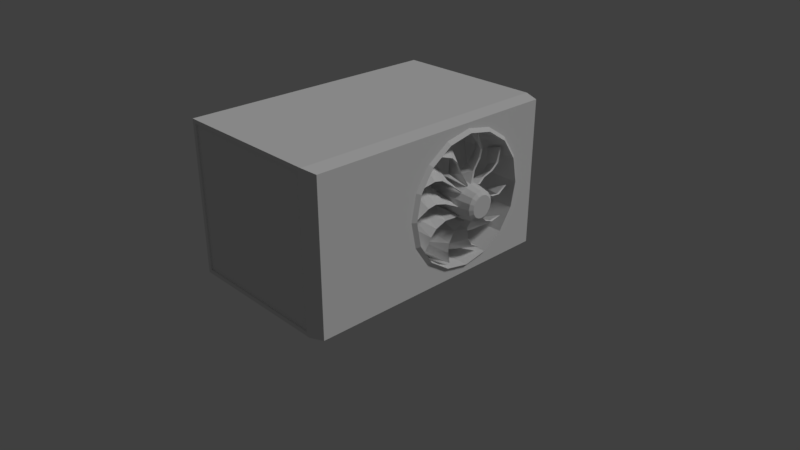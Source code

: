 # Source: calefaccion_exterior_2.blend  (saved by Blender 2.79.0; exported with 4.5.12 LTS)
import bpy
from mathutils import Matrix  # noqa: F401  (used for matrix-valued properties, if any)

bpy.ops.wm.read_factory_settings(use_empty=True)
scene = bpy.context.scene
scene.name = 'Scene'

# ---- collections
col_collection_1 = bpy.data.collections.new('Collection 1'); scene.collection.children.link(col_collection_1)

# ---- materials (node trees are filled in below, after node groups)
mat_bake = bpy.data.materials.new('bake')
mat_bake.alpha_threshold = 0.0
mat_bake.use_transparent_shadow = False
mat_bake.roughness = 0.5

# ---- material node trees

# ---- world
world_world = bpy.data.worlds.new('World'); scene.world = world_world
world_world.color = (0.05088, 0.05088, 0.05088)
world_world.use_sun_shadow = False
world_world.sun_shadow_jitter_overblur = 0.0
world_world.cycles.sampling_method = 'MANUAL'

# ---- cameras
cam_camera = bpy.data.cameras.new('Camera')
cam_camera.clip_end = 100.0
cam_camera.lens = 35.0
cam_camera.sensor_width = 32.0
cam_camera.sensor_height = 18.0
cam_camera.ortho_scale = 7.314
cam_camera.dof.focus_distance = 0.0
cam_camera.dof.aperture_fstop = 128.0

# ---- lights
light_lamp = bpy.data.lights.new('Lamp', 'SUN')
light_lamp.transmission_factor = 0.0
light_lamp.cutoff_distance = 30.0
light_lamp.angle = 0.1993
light_lamp.energy = 1.0
light_lamp.shadow_buffer_clip_start = 1.001
light_lamp.shadow_soft_size = 0.1
light_lamp.shadow_cascade_max_distance = 1000.0

# ---- meshes
me_cube = bpy.data.meshes.new('Cube')
me_cube.from_pydata([(1.0, 1.0, 0.0), (1.0, -1.0, 0.0), (-1.0, -1.0, 0.0), (-1.0, 1.0, 0.0), (1.0, 1.0, 2.0), (1.0, -1.0, 2.0), (-1.0, -1.0, 2.0), (-1.0, 1.0, 2.0), (1.189, 0.9707, 0.02934), (1.189, -0.9707, 0.02934), (1.189, 0.9707, 1.971), (1.189, -0.9707, 1.971), (0.95, -1.0, 0.05), (-0.95, -1.0, 0.05), (0.95, -1.0, 1.95), (-0.95, -1.0, 1.95), (0.95, -0.9886, 0.05), (-0.95, -0.9886, 0.05), (0.95, -0.9886, 1.95), (-0.95, -0.9886, 1.95), (0.95, 1.0, 0.05), (-0.95, 1.0, 0.05), (0.95, 1.0, 1.95), (-0.95, 1.0, 1.95), (0.95, 0.9886, 0.05), (-0.95, 0.9886, 0.05), (0.95, 0.9886, 1.95), (-0.95, 0.9886, 1.95), (1.189, 0.8, 1.0), (1.189, 0.7609, 1.344), (1.189, 0.6494, 1.636), (1.189, 0.4825, 1.831), (1.189, 0.2857, 1.9), (1.189, 0.08891, 1.831), (1.189, -0.07794, 1.636), (1.189, -0.1894, 1.344), (1.189, -0.2286, 1.0), (1.189, -0.1894, 0.6556), (1.189, -0.07794, 0.3636), (1.189, 0.08891, 0.1685), (1.189, 0.2857, 0.1), (1.189, 0.4825, 0.1685), (1.189, 0.6494, 0.3636), (1.189, 0.7609, 0.6556), (1.0, 0.2857, 0.0), (-1.0, 0.2857, 0.0), (1.0, 0.2857, 2.0), (-1.0, 0.2857, 2.0), (1.189, 0.2857, 0.02934), (1.189, 0.2857, 1.971), (1.228, 0.7718, 1.0), (1.228, 0.7348, 1.326), (1.228, 0.6295, 1.602), (1.228, 0.4717, 1.786), (1.228, 0.2857, 1.851), (1.228, 0.09969, 1.786), (1.228, -0.05802, 1.602), (1.228, -0.1634, 1.326), (1.228, -0.2004, 1.0), (1.228, -0.1634, 0.6744), (1.228, -0.05802, 0.3985), (1.228, 0.09969, 0.2141), (1.228, 0.2857, 0.1493), (1.228, 0.4717, 0.2141), (1.228, 0.6295, 0.3985), (1.228, 0.7348, 0.6745), (0.4114, 0.7718, 1.0), (0.4114, 0.7348, 1.326), (0.4114, 0.6295, 1.602), (0.4114, 0.4717, 1.786), (0.4114, 0.2857, 1.851), (0.4114, 0.09969, 1.786), (0.4114, -0.05802, 1.602), (0.4114, -0.1634, 1.326), (0.4114, -0.2004, 1.0), (0.4114, -0.1634, 0.6744), (0.4114, -0.05802, 0.3985), (0.4114, 0.09969, 0.2141), (0.4114, 0.2857, 0.1493), (0.4114, 0.4717, 0.2141), (0.4114, 0.6295, 0.3985), (0.4114, 0.7348, 0.6745), (0.4114, 0.642, 1.0), (0.4114, 0.6149, 1.239), (0.4114, 0.5376, 1.441), (0.4114, 0.4221, 1.576), (0.4114, 0.2857, 1.623), (0.4114, 0.1494, 1.576), (0.4114, 0.03379, 1.441), (0.4114, -0.04344, 1.239), (0.4114, -0.07056, 1.0), (0.4114, -0.04344, 0.7614), (0.4114, 0.03379, 0.5591), (0.4114, 0.1494, 0.424), (0.4114, 0.2857, 0.3765), (0.4114, 0.4221, 0.424), (0.4114, 0.5376, 0.5591), (0.4114, 0.6149, 0.7614), (1.406, 0.395, 1.0), (1.406, 0.3866, 1.073), (1.406, 0.363, 1.135), (1.406, 0.3275, 1.177), (1.406, 0.2857, 1.191), (1.406, 0.2439, 1.177), (1.406, 0.2085, 1.135), (1.406, 0.1848, 1.073), (1.406, 0.1765, 1.0), (1.406, 0.1848, 0.9268), (1.406, 0.2085, 0.8648), (1.406, 0.2439, 0.8234), (1.406, 0.2857, 0.8088), (1.406, 0.3275, 0.8234), (1.406, 0.363, 0.8648), (1.406, 0.3866, 0.9268), (1.245, 0.4152, 1.0), (1.245, 0.4054, 1.087), (1.245, 0.3773, 1.16), (1.245, 0.3353, 1.209), (1.245, 0.2857, 1.227), (1.245, 0.2362, 1.209), (1.245, 0.1941, 1.16), (1.245, 0.1661, 1.087), (1.245, 0.1562, 1.0), (1.245, 0.1661, 0.9133), (1.245, 0.1941, 0.8397), (1.245, 0.2362, 0.7906), (1.245, 0.2857, 0.7734), (1.245, 0.3353, 0.7906), (1.245, 0.3773, 0.8397), (1.245, 0.4054, 0.9133), (0.9038, 0.4152, 1.0), (0.9038, 0.4054, 1.087), (0.9038, 0.3773, 1.16), (0.9038, 0.3353, 1.209), (0.9038, 0.2857, 1.227), (0.9038, 0.2362, 1.209), (0.9038, 0.1941, 1.16), (0.9038, 0.1661, 1.087), (0.9038, 0.1562, 1.0), (0.9038, 0.1661, 0.9133), (0.9038, 0.1941, 0.8397), (0.9038, 0.2362, 0.7906), (0.9038, 0.2857, 0.7734), (0.9038, 0.3353, 0.7906), (0.9038, 0.3773, 0.8397), (0.9038, 0.4054, 0.9133), (0.3484, 0.3696, 1.0), (0.3484, 0.3632, 1.056), (0.3484, 0.3451, 1.104), (0.3484, 0.3178, 1.136), (0.3484, 0.2857, 1.147), (0.3484, 0.2536, 1.136), (0.3484, 0.2264, 1.104), (0.3484, 0.2082, 1.056), (0.3484, 0.2018, 1.0), (0.3484, 0.2082, 0.9438), (0.3484, 0.2264, 0.8962), (0.3484, 0.2536, 0.8643), (0.3484, 0.2857, 0.8531), (0.3484, 0.3178, 0.8643), (0.3484, 0.3451, 0.8962), (0.3484, 0.3632, 0.9438), (0.6266, 0.2857, 1.17), (0.6266, 0.2485, 1.157), (0.6266, 0.2169, 1.12), (0.6266, 0.1958, 1.065), (0.6266, 0.1884, 1.0), (0.6266, 0.1958, 0.9349), (0.6266, 0.2169, 0.8796), (0.6266, 0.2485, 0.8427), (0.6266, 0.2857, 0.8298), (0.6266, 0.3229, 0.8427), (0.6266, 0.3545, 0.8796), (0.6266, 0.3756, 0.9349), (0.6266, 0.383, 1.0), (0.6266, 0.3756, 1.065), (0.6266, 0.3545, 1.12), (0.6266, 0.3229, 1.157), (1.171, 0.3499, 1.335), (0.9043, 0.4639, 1.311), (1.171, 0.402, 1.465), (0.9043, 0.5341, 1.441), (1.171, 0.4211, 1.584), (0.9043, 0.5398, 1.559), (1.135, 0.4045, 1.751), (0.869, 0.474, 1.727), (1.254, 0.2996, 1.241), (0.9254, 0.3741, 1.223), (1.192, 0.3587, 1.349), (0.9259, 0.4727, 1.325), (1.192, 0.4108, 1.479), (0.9259, 0.543, 1.455), (1.192, 0.4252, 1.598), (0.9259, 0.5438, 1.573), (1.157, 0.4003, 1.778), (0.8906, 0.4699, 1.754), (1.245, 0.3579, 1.185), (0.9038, 0.3913, 1.119), (1.171, 0.4466, 1.203), (0.9043, 0.5286, 1.062), (1.171, 0.5331, 1.25), (0.9043, 0.6295, 1.09), (1.171, 0.5896, 1.324), (0.9043, 0.6753, 1.178), (1.135, 0.6345, 1.474), (0.869, 0.6813, 1.381), (1.254, 0.3738, 1.182), (0.9254, 0.427, 1.088), (1.192, 0.4585, 1.205), (0.9259, 0.5405, 1.064), (1.192, 0.5449, 1.252), (0.9259, 0.6414, 1.092), (1.192, 0.5977, 1.331), (0.9259, 0.6834, 1.185), (1.157, 0.6408, 1.501), (0.8906, 0.6876, 1.407), (1.245, 0.3969, 1.098), (0.9038, 0.3925, 1.009), (1.171, 0.4656, 0.9978), (0.9043, 0.4643, 0.7968), (1.171, 0.545, 0.9215), (0.9043, 0.5457, 0.6889), (1.171, 0.6145, 0.9011), (0.9043, 0.6138, 0.6921), (1.135, 0.7077, 0.9485), (0.869, 0.7015, 0.8248), (1.254, 0.4064, 1.075), (0.9254, 0.4048, 0.9433), (1.192, 0.4745, 0.984), (0.9259, 0.4733, 0.783), (1.192, 0.5539, 0.9077), (0.9259, 0.5547, 0.6751), (1.192, 0.623, 0.8956), (0.9259, 0.6222, 0.6866), (1.157, 0.7228, 0.9587), (0.8906, 0.7167, 0.8351), (1.243, 0.3713, 0.8652), (0.8993, 0.3604, 0.7886), (1.169, 0.4233, 0.7378), (0.8978, 0.3962, 0.5498), (1.171, 0.4878, 0.6264), (0.8991, 0.4577, 0.4071), (1.174, 0.5515, 0.5736), (0.9027, 0.5236, 0.3776), (1.145, 0.6491, 0.5752), (0.8754, 0.6294, 0.4639), (1.252, 0.3768, 0.8389), (0.9197, 0.3614, 0.7189), (1.191, 0.4294, 0.7199), (0.9194, 0.4023, 0.5319), (1.193, 0.4938, 0.6085), (0.9207, 0.4637, 0.3891), (1.196, 0.5583, 0.5638), (0.9245, 0.5304, 0.3679), (1.168, 0.6649, 0.5774), (0.898, 0.6451, 0.4661), (1.258, 0.2998, 0.7984), (0.9115, 0.2693, 0.7627), (1.177, 0.301, 0.6453), (0.8978, 0.2199, 0.5317), (1.173, 0.3169, 0.4893), (0.8911, 0.2231, 0.3532), (1.172, 0.3515, 0.3818), (0.8921, 0.2672, 0.2625), (1.141, 0.4321, 0.2858), (0.8671, 0.3823, 0.2273), (1.266, 0.2954, 0.771), (0.9286, 0.247, 0.7038), (1.198, 0.2998, 0.6236), (0.9185, 0.2187, 0.5101), (1.194, 0.3157, 0.4676), (0.9118, 0.2218, 0.3316), (1.194, 0.3536, 0.366), (0.9133, 0.2693, 0.2467), (1.164, 0.4454, 0.2707), (0.8895, 0.3956, 0.2122), (1.258, 0.2351, 0.8001), (0.9115, 0.1986, 0.8068), (1.177, 0.1799, 0.6812), (0.8978, 0.07606, 0.6851), (1.173, 0.1349, 0.5437), (0.8911, 0.01304, 0.5447), (1.172, 0.122, 0.4224), (0.8921, 0.01361, 0.4255), (1.141, 0.1487, 0.2583), (0.8671, 0.08902, 0.2693), (1.266, 0.2217, 0.784), (0.9286, 0.1599, 0.7868), (1.198, 0.171, 0.666), (0.9185, 0.06717, 0.6699), (1.194, 0.126, 0.5284), (0.9118, 0.004153, 0.5294), (1.194, 0.1179, 0.4079), (0.9133, 0.009431, 0.411), (1.164, 0.1534, 0.2317), (0.8895, 0.09369, 0.2427), (1.258, 0.1826, 0.8832), (0.9115, 0.157, 0.929), (1.177, 0.09685, 0.8529), (0.8978, 0.01816, 0.9716), (1.173, 0.01214, 0.7969), (0.8911, -0.08152, 0.9335), (1.172, -0.04193, 0.7177), (0.8921, -0.1244, 0.8409), (1.141, -0.08105, 0.5615), (0.8671, -0.1231, 0.6364), (1.266, 0.1664, 0.8857), (0.9286, 0.1198, 0.9566), (1.198, 0.08445, 0.8511), (0.9185, 0.005765, 0.9697), (1.194, -0.0002636, 0.7951), (0.9118, -0.09392, 0.9316), (1.194, -0.05042, 0.7112), (0.9133, -0.1329, 0.8344), (1.164, -0.08709, 0.5358), (0.8895, -0.1291, 0.6108), (1.258, 0.1695, 0.9931), (0.9115, 0.164, 1.056), (1.177, 0.08981, 1.056), (0.8978, 0.06555, 1.233), (1.173, 0.002368, 1.097), (0.8911, -0.02809, 1.304), (1.172, -0.06796, 1.088), (0.8921, -0.0938, 1.273), (1.141, -0.1519, 1.001), (0.8671, -0.161, 1.105), (1.266, 0.1572, 1.012), (0.9286, 0.143, 1.117), (1.198, 0.07913, 1.067), (0.9185, 0.05487, 1.244), (1.194, -0.008318, 1.109), (0.9118, -0.03878, 1.315), (1.194, -0.07703, 1.092), (0.9133, -0.1029, 1.276), (1.164, -0.1653, 0.9868), (0.8895, -0.1744, 1.091), (1.258, 0.1924, 1.163), (0.9115, 0.1992, 1.226), (1.177, 0.1292, 1.269), (0.8978, 0.1399, 1.45), (1.173, 0.05452, 1.358), (0.8911, 0.06498, 1.571), (1.172, -0.01353, 1.391), (0.8921, -0.002935, 1.58), (1.141, -0.1092, 1.357), (0.8671, -0.09804, 1.461), (1.266, 0.1843, 1.188), (0.9286, 0.1909, 1.295), (1.198, 0.1212, 1.285), (0.9185, 0.1319, 1.466), (1.194, 0.04656, 1.375), (0.9118, 0.05702, 1.588), (1.194, -0.02144, 1.399), (0.9133, -0.01085, 1.588), (1.164, -0.1246, 1.351), (0.8895, -0.1135, 1.455), (1.258, 0.2462, 1.213), (0.9115, 0.2708, 1.261), (1.177, 0.2239, 1.361), (0.8978, 0.2869, 1.506), (1.173, 0.1869, 1.506), (0.8911, 0.2593, 1.678), (1.172, 0.1385, 1.596), (0.8921, 0.2039, 1.747), (1.141, 0.04708, 1.655), (0.8671, 0.08736, 1.733), (1.266, 0.2467, 1.242), (0.9286, 0.2844, 1.327), (1.198, 0.2221, 1.383), (0.9185, 0.2851, 1.527), (1.194, 0.1851, 1.528), (0.9118, 0.2575, 1.699), (1.194, 0.1343, 1.61), (0.9133, 0.1997, 1.762), (1.164, 0.03208, 1.664), (0.8895, 0.07236, 1.742), (1.438, 0.3691, 1.0), (1.438, 0.3628, 1.056), (1.438, 0.3447, 1.103), (1.438, 0.3176, 1.135), (1.438, 0.2857, 1.146), (1.438, 0.2538, 1.135), (1.438, 0.2267, 1.103), (1.438, 0.2086, 1.056), (1.438, 0.2023, 1.0), (1.438, 0.2086, 0.9441), (1.438, 0.2267, 0.8968), (1.438, 0.2538, 0.8651), (1.438, 0.2857, 0.854), (1.438, 0.3176, 0.8651), (1.438, 0.3447, 0.8968), (1.438, 0.3628, 0.9441)], [], [(44, 1, 2, 45), (46, 47, 6, 5), (46, 5, 11, 49), (5, 6, 15, 14), (45, 47, 7, 3), (0, 3, 21, 20), (5, 1, 9, 11), (0, 4, 10, 8), (44, 0, 8, 48), (15, 13, 17, 19), (6, 2, 13, 15), (1, 5, 14, 12), (2, 1, 12, 13), (16, 18, 19, 17), (13, 12, 16, 17), (14, 15, 19, 18), (12, 14, 18, 16), (22, 20, 24, 26), (4, 0, 20, 22), (7, 4, 22, 23), (3, 7, 23, 21), (26, 24, 25, 27), (21, 23, 27, 25), (20, 21, 25, 24), (23, 22, 26, 27), (1, 44, 48, 9), (2, 6, 47, 45), (4, 46, 49, 10), (4, 7, 47, 46), (0, 44, 45, 3), (8, 10, 49, 32, 31, 30, 29, 28, 43, 42, 41, 40, 48), (9, 48, 40, 39, 38, 37, 36, 35, 34, 33, 32, 49, 11), (39, 40, 62, 61), (32, 33, 55, 54), (40, 41, 63, 62), (33, 34, 56, 55), (41, 42, 64, 63), (34, 35, 57, 56), (42, 43, 65, 64), (35, 36, 58, 57), (28, 29, 51, 50), (43, 28, 50, 65), (36, 37, 59, 58), (29, 30, 52, 51), (37, 38, 60, 59), (30, 31, 53, 52), (38, 39, 61, 60), (31, 32, 54, 53), (54, 55, 71, 70), (62, 63, 79, 78), (55, 56, 72, 71), (63, 64, 80, 79), (56, 57, 73, 72), (64, 65, 81, 80), (57, 58, 74, 73), (50, 51, 67, 66), (65, 50, 66, 81), (58, 59, 75, 74), (51, 52, 68, 67), (59, 60, 76, 75), (52, 53, 69, 68), (60, 61, 77, 76), (53, 54, 70, 69), (61, 62, 78, 77), (75, 76, 92, 91), (68, 69, 85, 84), (76, 77, 93, 92), (69, 70, 86, 85), (77, 78, 94, 93), (70, 71, 87, 86), (78, 79, 95, 94), (71, 72, 88, 87), (79, 80, 96, 95), (72, 73, 89, 88), (80, 81, 97, 96), (73, 74, 90, 89), (66, 67, 83, 82), (81, 66, 82, 97), (74, 75, 91, 90), (67, 68, 84, 83), (111, 112, 390, 389), (110, 126, 127, 111), (103, 119, 120, 104), (111, 127, 128, 112), (104, 120, 121, 105), (112, 128, 129, 113), (105, 121, 122, 106), (98, 114, 115, 99), (113, 129, 114, 98), (106, 122, 123, 107), (99, 115, 116, 100), (107, 123, 124, 108), (100, 116, 117, 101), (108, 124, 125, 109), (101, 117, 118, 102), (109, 125, 126, 110), (102, 118, 119, 103), (174, 146, 147, 175), (96, 97, 161, 160), (89, 90, 154, 153), (82, 83, 147, 146), (97, 82, 146, 161), (90, 91, 155, 154), (83, 84, 148, 147), (91, 92, 156, 155), (84, 85, 149, 148), (92, 93, 157, 156), (85, 86, 150, 149), (93, 94, 158, 157), (86, 87, 151, 150), (94, 95, 159, 158), (87, 88, 152, 151), (95, 96, 160, 159), (88, 89, 153, 152), (175, 176, 132, 131), (176, 177, 133, 132), (177, 162, 134, 133), (162, 163, 135, 134), (163, 164, 136, 135), (164, 165, 137, 136), (165, 166, 138, 137), (166, 167, 139, 138), (167, 168, 140, 139), (168, 169, 141, 140), (169, 170, 142, 141), (170, 171, 143, 142), (171, 172, 144, 143), (172, 173, 145, 144), (173, 174, 130, 145), (161, 146, 174, 173), (160, 161, 173, 172), (159, 160, 172, 171), (158, 159, 171, 170), (157, 158, 170, 169), (156, 157, 169, 168), (155, 156, 168, 167), (154, 155, 167, 166), (153, 154, 166, 165), (152, 153, 165, 164), (151, 152, 164, 163), (150, 151, 163, 162), (149, 150, 162, 177), (148, 149, 177, 176), (147, 148, 176, 175), (130, 174, 175, 131), (114, 130, 115), (130, 131, 115), (115, 131, 116), (131, 132, 116), (116, 132, 117), (117, 132, 133), (133, 118, 117), (133, 134, 118), (118, 134, 119), (134, 135, 119), (119, 135, 120), (135, 136, 120), (120, 136, 121), (136, 137, 121), (121, 137, 122), (137, 138, 122), (122, 138, 123), (138, 139, 123), (123, 139, 124), (139, 140, 124), (124, 140, 125), (125, 140, 141), (141, 126, 125), (141, 142, 126), (126, 142, 127), (142, 143, 127), (127, 143, 128), (143, 144, 128), (128, 144, 129), (144, 145, 129), (129, 145, 114), (114, 145, 130), (133, 187, 186, 118), (184, 194, 195, 185), (118, 186, 188, 178), (178, 188, 190, 180), (187, 189, 188, 186), (189, 191, 190, 188), (191, 193, 192, 190), (193, 195, 194, 192), (182, 192, 194, 184), (180, 190, 192, 182), (181, 191, 189, 179), (185, 195, 193, 183), (179, 189, 187, 133), (183, 193, 191, 181), (185, 183, 182, 184), (180, 182, 183, 181), (181, 179, 178, 180), (178, 179, 133, 118), (197, 207, 206, 196), (204, 214, 215, 205), (196, 206, 208, 198), (198, 208, 210, 200), (207, 209, 208, 206), (209, 211, 210, 208), (211, 213, 212, 210), (213, 215, 214, 212), (202, 212, 214, 204), (200, 210, 212, 202), (201, 211, 209, 199), (205, 215, 213, 203), (199, 209, 207, 197), (203, 213, 211, 201), (205, 203, 202, 204), (200, 202, 203, 201), (201, 199, 198, 200), (198, 199, 197, 196), (217, 227, 226, 216), (224, 234, 235, 225), (216, 226, 228, 218), (218, 228, 230, 220), (227, 229, 228, 226), (229, 231, 230, 228), (231, 233, 232, 230), (233, 235, 234, 232), (222, 232, 234, 224), (220, 230, 232, 222), (221, 231, 229, 219), (225, 235, 233, 223), (219, 229, 227, 217), (223, 233, 231, 221), (225, 223, 222, 224), (220, 222, 223, 221), (221, 219, 218, 220), (218, 219, 217, 216), (237, 247, 246, 236), (244, 254, 255, 245), (236, 246, 248, 238), (238, 248, 250, 240), (247, 249, 248, 246), (249, 251, 250, 248), (251, 253, 252, 250), (253, 255, 254, 252), (242, 252, 254, 244), (240, 250, 252, 242), (241, 251, 249, 239), (245, 255, 253, 243), (239, 249, 247, 237), (243, 253, 251, 241), (245, 243, 242, 244), (240, 242, 243, 241), (241, 239, 238, 240), (238, 239, 237, 236), (257, 267, 266, 256), (264, 274, 275, 265), (256, 266, 268, 258), (258, 268, 270, 260), (267, 269, 268, 266), (269, 271, 270, 268), (271, 273, 272, 270), (273, 275, 274, 272), (262, 272, 274, 264), (260, 270, 272, 262), (261, 271, 269, 259), (265, 275, 273, 263), (259, 269, 267, 257), (263, 273, 271, 261), (265, 263, 262, 264), (260, 262, 263, 261), (261, 259, 258, 260), (258, 259, 257, 256), (277, 287, 286, 276), (284, 294, 295, 285), (276, 286, 288, 278), (278, 288, 290, 280), (287, 289, 288, 286), (289, 291, 290, 288), (291, 293, 292, 290), (293, 295, 294, 292), (282, 292, 294, 284), (280, 290, 292, 282), (281, 291, 289, 279), (285, 295, 293, 283), (279, 289, 287, 277), (283, 293, 291, 281), (285, 283, 282, 284), (280, 282, 283, 281), (281, 279, 278, 280), (278, 279, 277, 276), (297, 307, 306, 296), (304, 314, 315, 305), (296, 306, 308, 298), (298, 308, 310, 300), (307, 309, 308, 306), (309, 311, 310, 308), (311, 313, 312, 310), (313, 315, 314, 312), (302, 312, 314, 304), (300, 310, 312, 302), (301, 311, 309, 299), (305, 315, 313, 303), (299, 309, 307, 297), (303, 313, 311, 301), (305, 303, 302, 304), (300, 302, 303, 301), (301, 299, 298, 300), (298, 299, 297, 296), (317, 327, 326, 316), (324, 334, 335, 325), (316, 326, 328, 318), (318, 328, 330, 320), (327, 329, 328, 326), (329, 331, 330, 328), (331, 333, 332, 330), (333, 335, 334, 332), (322, 332, 334, 324), (320, 330, 332, 322), (321, 331, 329, 319), (325, 335, 333, 323), (319, 329, 327, 317), (323, 333, 331, 321), (325, 323, 322, 324), (320, 322, 323, 321), (321, 319, 318, 320), (318, 319, 317, 316), (337, 347, 346, 336), (344, 354, 355, 345), (336, 346, 348, 338), (338, 348, 350, 340), (347, 349, 348, 346), (349, 351, 350, 348), (351, 353, 352, 350), (353, 355, 354, 352), (342, 352, 354, 344), (340, 350, 352, 342), (341, 351, 349, 339), (345, 355, 353, 343), (339, 349, 347, 337), (343, 353, 351, 341), (345, 343, 342, 344), (340, 342, 343, 341), (341, 339, 338, 340), (338, 339, 337, 336), (357, 367, 366, 356), (364, 374, 375, 365), (356, 366, 368, 358), (358, 368, 370, 360), (367, 369, 368, 366), (369, 371, 370, 368), (371, 373, 372, 370), (373, 375, 374, 372), (362, 372, 374, 364), (360, 370, 372, 362), (361, 371, 369, 359), (365, 375, 373, 363), (359, 369, 367, 357), (363, 373, 371, 361), (365, 363, 362, 364), (360, 362, 363, 361), (361, 359, 358, 360), (358, 359, 357, 356), (377, 378, 379, 380, 381, 382, 383, 384, 385, 386, 387, 388, 389, 390, 391, 376), (104, 105, 383, 382), (112, 113, 391, 390), (105, 106, 384, 383), (98, 99, 377, 376), (113, 98, 376, 391), (106, 107, 385, 384), (99, 100, 378, 377), (107, 108, 386, 385), (100, 101, 379, 378), (108, 109, 387, 386), (101, 102, 380, 379), (109, 110, 388, 387), (102, 103, 381, 380), (110, 111, 389, 388), (103, 104, 382, 381)])
_uv = me_cube.uv_layers.new(name='UVBake')
_uv.uv.foreach_set('vector', [0.4115, 0.03221, 0.6004, 0.03225, 0.6004, 0.3266, 0.4115, 0.3266, 0.1092, 0.2984, 0.1092, 0.005411, 0.2978, 0.004416, 0.2978, 0.2974, 0.1092, 0.2984, 0.2978, 0.2974, 0.2937, 0.3256, 0.1094, 0.3266, 0.2922, 0.6246, 0.2922, 0.9189, 0.2848, 0.9116, 0.2848, 0.632, 0.6004, 0.4406, 0.3066, 0.4406, 0.3066, 0.3354, 0.6004, 0.3354, 0.9131, 0.6019, 0.9131, 0.3076, 0.9204, 0.3149, 0.9204, 0.5945, 0.8305, 0.6297, 0.8305, 0.9239, 0.8026, 0.9197, 0.8026, 0.6342, 0.854, 0.9239, 0.854, 0.6297, 0.8817, 0.6339, 0.8817, 0.9194, 0.4115, 0.03221, 0.3066, 0.03219, 0.3109, 0.004416, 0.4115, 0.004433, 0.9511, 0.9091, 0.9511, 0.6297, 0.9528, 0.6297, 0.9528, 0.9091, 0.5814, 0.6386, 0.5814, 0.9328, 0.574, 0.9254, 0.574, 0.646, 0.8305, 0.9239, 0.8305, 0.6297, 0.8378, 0.6371, 0.8378, 0.9165, 0.9043, 0.004416, 0.9043, 0.2987, 0.8969, 0.2914, 0.8969, 0.01178, 0.8881, 0.284, 0.6092, 0.2843, 0.6092, 0.004651, 0.8881, 0.004416, 0.9633, 0.6297, 0.9633, 0.9081, 0.9616, 0.9081, 0.9616, 0.6298, 0.9502, 0.6121, 0.9502, 0.3324, 0.9519, 0.3324, 0.9519, 0.6121, 0.9309, 0.3324, 0.9309, 0.6121, 0.9292, 0.6121, 0.9292, 0.3324, 0.2921, 0.6156, 0.2921, 0.3359, 0.2938, 0.3359, 0.2938, 0.6156, 0.854, 0.6297, 0.854, 0.9239, 0.8467, 0.9165, 0.8467, 0.6371, 0.9131, 0.2987, 0.9131, 0.004416, 0.9204, 0.01178, 0.9204, 0.2914, 0.5975, 0.6386, 0.5975, 0.9328, 0.5902, 0.9254, 0.5902, 0.646, 0.004407, 0.3359, 0.2833, 0.3362, 0.2833, 0.6158, 0.004407, 0.6155, 0.9543, 0.004416, 0.9543, 0.2838, 0.9526, 0.2838, 0.9526, 0.004416, 0.9607, 0.6108, 0.9607, 0.3324, 0.9624, 0.3324, 0.9624, 0.6108, 0.9397, 0.6121, 0.9397, 0.3324, 0.9414, 0.3324, 0.9414, 0.6121, 0.6004, 0.03225, 0.4115, 0.03221, 0.4115, 0.004433, 0.596, 0.004465, 0.6004, 0.6298, 0.3066, 0.6298, 0.3066, 0.4406, 0.6004, 0.4406, 0.004407, 0.299, 0.1092, 0.2984, 0.1094, 0.3266, 0.008948, 0.3271, 0.004407, 0.299, 0.004407, 0.005964, 0.1092, 0.005411, 0.1092, 0.2984, 0.3066, 0.03219, 0.4115, 0.03221, 0.4115, 0.3266, 0.3066, 0.3265, 0.9032, 0.3355, 0.9032, 0.6209, 0.8026, 0.6209, 0.8026, 0.6105, 0.8315, 0.6004, 0.856, 0.5718, 0.8724, 0.5288, 0.8782, 0.4782, 0.8724, 0.4275, 0.856, 0.3846, 0.8315, 0.3559, 0.8026, 0.3458, 0.8026, 0.3354, 0.7938, 0.6209, 0.6092, 0.6209, 0.6092, 0.6105, 0.6381, 0.6004, 0.6627, 0.5718, 0.679, 0.5288, 0.6848, 0.4782, 0.679, 0.4275, 0.6627, 0.3846, 0.6381, 0.3559, 0.6092, 0.3458, 0.6092, 0.3354, 0.7938, 0.3355, 0.7489, 0.7123, 0.7388, 0.6833, 0.7463, 0.6833, 0.7558, 0.7107, 0.7388, 0.7992, 0.7489, 0.7702, 0.7553, 0.7718, 0.7458, 0.7992, 0.7388, 0.6833, 0.7489, 0.6543, 0.7558, 0.6559, 0.7463, 0.6833, 0.7489, 0.7702, 0.7775, 0.7456, 0.7824, 0.7485, 0.7553, 0.7718, 0.7489, 0.6543, 0.7775, 0.6298, 0.7829, 0.6327, 0.7558, 0.6559, 0.9636, 0.1916, 0.9632, 0.1493, 0.9689, 0.1464, 0.9692, 0.1864, 0.9772, 0.3324, 0.9769, 0.3747, 0.9713, 0.3777, 0.9717, 0.3377, 0.9632, 0.1493, 0.9631, 0.09891, 0.9688, 0.09875, 0.9689, 0.1464, 0.9767, 0.4251, 0.9769, 0.476, 0.9713, 0.4734, 0.9712, 0.4253, 0.9769, 0.3747, 0.9767, 0.4251, 0.9712, 0.4253, 0.9713, 0.3777, 0.9631, 0.09891, 0.9632, 0.04803, 0.9689, 0.05065, 0.9688, 0.09875, 0.9769, 0.476, 0.9772, 0.5196, 0.9717, 0.5146, 0.9713, 0.4734, 0.9632, 0.04803, 0.9636, 0.004416, 0.9692, 0.009427, 0.9689, 0.05065, 0.7775, 0.8527, 0.7489, 0.8281, 0.7553, 0.8265, 0.7824, 0.8497, 0.7775, 0.7368, 0.7489, 0.7123, 0.7558, 0.7107, 0.7829, 0.7339, 0.7489, 0.8281, 0.7388, 0.7992, 0.7458, 0.7992, 0.7553, 0.8265, 0.5378, 0.6388, 0.5652, 0.6386, 0.5652, 0.7588, 0.5378, 0.7589, 0.4739, 0.6386, 0.5017, 0.6394, 0.5017, 0.759, 0.4739, 0.7582, 0.276, 0.6246, 0.2755, 0.6508, 0.1556, 0.6509, 0.1561, 0.6247, 0.6101, 0.8609, 0.6097, 0.8348, 0.7295, 0.8349, 0.73, 0.861, 0.2755, 0.6508, 0.2751, 0.6908, 0.1553, 0.6909, 0.1556, 0.6509, 0.6097, 0.8348, 0.6093, 0.7948, 0.7292, 0.7949, 0.7295, 0.8349, 0.2751, 0.6908, 0.275, 0.7384, 0.1551, 0.7385, 0.1553, 0.6909, 0.6092, 0.7472, 0.6093, 0.6991, 0.7292, 0.6992, 0.7291, 0.7473, 0.6093, 0.7948, 0.6092, 0.7472, 0.7291, 0.7473, 0.7292, 0.7949, 0.275, 0.7384, 0.2751, 0.7865, 0.1553, 0.7866, 0.1551, 0.7385, 0.6093, 0.6991, 0.6097, 0.6578, 0.7295, 0.6579, 0.7292, 0.6992, 0.2751, 0.7865, 0.2755, 0.8277, 0.1556, 0.8278, 0.1553, 0.7866, 0.6097, 0.6578, 0.6101, 0.6298, 0.73, 0.6299, 0.7295, 0.6579, 0.2755, 0.8277, 0.276, 0.8558, 0.1561, 0.8559, 0.1556, 0.8278, 0.5106, 0.6386, 0.5378, 0.6388, 0.5378, 0.7589, 0.5106, 0.7588, 0.4472, 0.6397, 0.4739, 0.6386, 0.4739, 0.7582, 0.4472, 0.7593, 0.01521, 0.6939, 0.03517, 0.6553, 0.04591, 0.6803, 0.03128, 0.7086, 0.1156, 0.8425, 0.08948, 0.8668, 0.08571, 0.8353, 0.1048, 0.8175, 0.03517, 0.6553, 0.06125, 0.631, 0.06502, 0.6625, 0.04591, 0.6803, 0.08948, 0.8668, 0.06125, 0.8732, 0.06502, 0.84, 0.08571, 0.8353, 0.06125, 0.631, 0.08948, 0.6246, 0.08571, 0.6578, 0.06502, 0.6625, 0.06125, 0.8732, 0.03517, 0.8606, 0.04591, 0.8308, 0.06502, 0.84, 0.08948, 0.6246, 0.1156, 0.6372, 0.1048, 0.667, 0.08571, 0.6578, 0.03517, 0.8606, 0.01521, 0.8311, 0.03128, 0.8091, 0.04591, 0.8308, 0.1156, 0.6372, 0.1355, 0.6667, 0.1194, 0.6887, 0.1048, 0.667, 0.01521, 0.8311, 0.004407, 0.789, 0.02336, 0.7783, 0.03128, 0.8091, 0.1355, 0.6667, 0.1463, 0.7088, 0.1274, 0.7195, 0.1194, 0.6887, 0.004407, 0.789, 0.004407, 0.7408, 0.02336, 0.743, 0.02336, 0.7783, 0.1463, 0.757, 0.1355, 0.804, 0.1194, 0.7893, 0.1274, 0.7548, 0.1463, 0.7088, 0.1463, 0.757, 0.1274, 0.7548, 0.1274, 0.7195, 0.004407, 0.7408, 0.01521, 0.6939, 0.03128, 0.7086, 0.02336, 0.743, 0.1355, 0.804, 0.1156, 0.8425, 0.1048, 0.8175, 0.1194, 0.7893, 0.1225, 0.9363, 0.117, 0.9305, 0.1195, 0.9255, 0.1237, 0.9299, 0.9365, 0.1602, 0.9365, 0.1366, 0.9438, 0.1366, 0.9427, 0.1602, 0.4335, 0.6433, 0.4384, 0.667, 0.4314, 0.6671, 0.4276, 0.6434, 0.3632, 0.6435, 0.3681, 0.6671, 0.3611, 0.667, 0.3573, 0.6434, 0.4276, 0.6434, 0.4314, 0.6671, 0.4208, 0.6672, 0.4187, 0.6435, 0.3573, 0.6434, 0.3611, 0.667, 0.3505, 0.6669, 0.3484, 0.6433, 0.4187, 0.6435, 0.4208, 0.6672, 0.4081, 0.6672, 0.408, 0.6435, 0.3377, 0.6432, 0.3378, 0.6668, 0.325, 0.6669, 0.3269, 0.6433, 0.3484, 0.6433, 0.3505, 0.6669, 0.3378, 0.6668, 0.3377, 0.6432, 0.408, 0.6435, 0.4081, 0.6672, 0.3953, 0.6672, 0.3972, 0.6435, 0.3269, 0.6433, 0.325, 0.6669, 0.3141, 0.6669, 0.3177, 0.6433, 0.3972, 0.6435, 0.3953, 0.6672, 0.3844, 0.6671, 0.3879, 0.6434, 0.3177, 0.6433, 0.3141, 0.6669, 0.3066, 0.6671, 0.3114, 0.6434, 0.3879, 0.6434, 0.3844, 0.6671, 0.3769, 0.667, 0.3816, 0.6433, 0.9306, 0.3236, 0.9292, 0.2996, 0.9364, 0.2993, 0.9366, 0.3234, 0.9304, 0.1602, 0.9292, 0.1366, 0.9365, 0.1366, 0.9365, 0.1602, 0.9366, 0.3234, 0.9364, 0.2993, 0.9438, 0.2995, 0.9429, 0.3235, 0.3376, 0.758, 0.3375, 0.799, 0.3293, 0.799, 0.328, 0.758, 0.1194, 0.6887, 0.1274, 0.7195, 0.08771, 0.7416, 0.08584, 0.7343, 0.02336, 0.7783, 0.02336, 0.743, 0.06321, 0.7471, 0.06321, 0.7554, 0.1274, 0.7548, 0.1194, 0.7893, 0.08584, 0.758, 0.08771, 0.7499, 0.1274, 0.7195, 0.1274, 0.7548, 0.08771, 0.7499, 0.08771, 0.7416, 0.02336, 0.743, 0.03128, 0.7086, 0.06507, 0.739, 0.06321, 0.7471, 0.1194, 0.7893, 0.1048, 0.8175, 0.0824, 0.7647, 0.08584, 0.758, 0.03128, 0.7086, 0.04591, 0.6803, 0.06852, 0.7323, 0.06507, 0.739, 0.1048, 0.8175, 0.08571, 0.8353, 0.07789, 0.7689, 0.0824, 0.7647, 0.04591, 0.6803, 0.06502, 0.6625, 0.07302, 0.7281, 0.06852, 0.7323, 0.08571, 0.8353, 0.06502, 0.84, 0.07302, 0.77, 0.07789, 0.7689, 0.06502, 0.6625, 0.08571, 0.6578, 0.07789, 0.727, 0.07302, 0.7281, 0.06502, 0.84, 0.04591, 0.8308, 0.06852, 0.7678, 0.07302, 0.77, 0.08571, 0.6578, 0.1048, 0.667, 0.0824, 0.7292, 0.07789, 0.727, 0.04591, 0.8308, 0.03128, 0.8091, 0.06507, 0.7627, 0.06852, 0.7678, 0.1048, 0.667, 0.1194, 0.6887, 0.08584, 0.7343, 0.0824, 0.7292, 0.03128, 0.8091, 0.02336, 0.7783, 0.06321, 0.7554, 0.06507, 0.7627, 0.328, 0.758, 0.3198, 0.7581, 0.3141, 0.7172, 0.325, 0.7171, 0.3198, 0.7581, 0.3142, 0.7582, 0.3066, 0.7173, 0.3141, 0.7172, 0.9315, 0.2097, 0.9368, 0.2095, 0.9364, 0.2493, 0.9292, 0.2496, 0.9368, 0.2095, 0.9424, 0.2096, 0.9438, 0.2495, 0.9364, 0.2493, 0.4306, 0.758, 0.4254, 0.7581, 0.4314, 0.7173, 0.4384, 0.7172, 0.4254, 0.7581, 0.4174, 0.7581, 0.4208, 0.7174, 0.4314, 0.7173, 0.4174, 0.7581, 0.4079, 0.7582, 0.4081, 0.7175, 0.4208, 0.7174, 0.4079, 0.7582, 0.3983, 0.7581, 0.3953, 0.7174, 0.4081, 0.7175, 0.3983, 0.7581, 0.3901, 0.7581, 0.3844, 0.7174, 0.3953, 0.7174, 0.3901, 0.7581, 0.3845, 0.758, 0.3769, 0.7172, 0.3844, 0.7174, 0.9311, 0.0454, 0.9366, 0.04543, 0.9365, 0.08636, 0.9292, 0.08632, 0.9366, 0.04543, 0.9421, 0.04541, 0.9438, 0.08632, 0.9365, 0.08636, 0.3603, 0.7582, 0.3551, 0.7581, 0.3611, 0.7172, 0.3681, 0.7174, 0.3551, 0.7581, 0.3471, 0.758, 0.3505, 0.7171, 0.3611, 0.7172, 0.3471, 0.758, 0.3376, 0.758, 0.3378, 0.7171, 0.3505, 0.7171, 0.3457, 0.799, 0.3375, 0.799, 0.3376, 0.758, 0.3471, 0.758, 0.3526, 0.7991, 0.3457, 0.799, 0.3471, 0.758, 0.3551, 0.7581, 0.3571, 0.7991, 0.3526, 0.7991, 0.3551, 0.7581, 0.3603, 0.7582, 0.9366, 0.00444, 0.9414, 0.004417, 0.9421, 0.04541, 0.9366, 0.04543, 0.9319, 0.004416, 0.9366, 0.00444, 0.9366, 0.04543, 0.9311, 0.0454, 0.3924, 0.799, 0.3876, 0.7989, 0.3845, 0.758, 0.3901, 0.7581, 0.3995, 0.799, 0.3924, 0.799, 0.3901, 0.7581, 0.3983, 0.7581, 0.4078, 0.7991, 0.3995, 0.799, 0.3983, 0.7581, 0.4079, 0.7582, 0.416, 0.799, 0.4078, 0.7991, 0.4079, 0.7582, 0.4174, 0.7581, 0.4229, 0.799, 0.416, 0.799, 0.4174, 0.7581, 0.4254, 0.7581, 0.4274, 0.7989, 0.4229, 0.799, 0.4254, 0.7581, 0.4306, 0.758, 0.937, 0.169, 0.9418, 0.1692, 0.9424, 0.2096, 0.9368, 0.2095, 0.9324, 0.1692, 0.937, 0.169, 0.9368, 0.2095, 0.9315, 0.2097, 0.3221, 0.799, 0.3173, 0.7991, 0.3142, 0.7582, 0.3198, 0.7581, 0.3293, 0.799, 0.3221, 0.799, 0.3198, 0.7581, 0.328, 0.758, 0.3378, 0.7171, 0.3376, 0.758, 0.328, 0.758, 0.325, 0.7171, 0.3378, 0.6668, 0.3378, 0.7171, 0.325, 0.6669, 0.3378, 0.7171, 0.325, 0.7171, 0.325, 0.6669, 0.325, 0.6669, 0.325, 0.7171, 0.3141, 0.6669, 0.325, 0.7171, 0.3141, 0.7172, 0.3141, 0.6669, 0.3141, 0.6669, 0.3141, 0.7172, 0.3066, 0.6671, 0.3066, 0.6671, 0.3141, 0.7172, 0.3066, 0.7173, 0.9292, 0.2496, 0.9364, 0.2993, 0.9292, 0.2996, 0.9292, 0.2496, 0.9364, 0.2493, 0.9364, 0.2993, 0.9364, 0.2993, 0.9364, 0.2493, 0.9438, 0.2995, 0.9364, 0.2493, 0.9438, 0.2495, 0.9438, 0.2995, 0.4384, 0.667, 0.4384, 0.7172, 0.4314, 0.6671, 0.4384, 0.7172, 0.4314, 0.7173, 0.4314, 0.6671, 0.4314, 0.6671, 0.4314, 0.7173, 0.4208, 0.6672, 0.4314, 0.7173, 0.4208, 0.7174, 0.4208, 0.6672, 0.4208, 0.6672, 0.4208, 0.7174, 0.4081, 0.6672, 0.4208, 0.7174, 0.4081, 0.7175, 0.4081, 0.6672, 0.4081, 0.6672, 0.4081, 0.7175, 0.3953, 0.6672, 0.4081, 0.7175, 0.3953, 0.7174, 0.3953, 0.6672, 0.3953, 0.6672, 0.3953, 0.7174, 0.3844, 0.6671, 0.3953, 0.7174, 0.3844, 0.7174, 0.3844, 0.6671, 0.3844, 0.6671, 0.3844, 0.7174, 0.3769, 0.667, 0.3769, 0.667, 0.3844, 0.7174, 0.3769, 0.7172, 0.9292, 0.08632, 0.9365, 0.1366, 0.9292, 0.1366, 0.9292, 0.08632, 0.9365, 0.08636, 0.9365, 0.1366, 0.9365, 0.1366, 0.9365, 0.08636, 0.9438, 0.1366, 0.9365, 0.08636, 0.9438, 0.08632, 0.9438, 0.1366, 0.3681, 0.6671, 0.3681, 0.7174, 0.3611, 0.667, 0.3681, 0.7174, 0.3611, 0.7172, 0.3611, 0.667, 0.3611, 0.667, 0.3611, 0.7172, 0.3505, 0.6669, 0.3611, 0.7172, 0.3505, 0.7171, 0.3505, 0.6669, 0.3505, 0.6669, 0.3505, 0.7171, 0.3378, 0.6668, 0.3378, 0.6668, 0.3505, 0.7171, 0.3378, 0.7171, 0.9721, 0.6388, 0.9786, 0.6389, 0.9915, 0.6868, 0.9891, 0.6866, 0.4597, 0.8658, 0.4563, 0.8619, 0.4954, 0.8635, 0.4988, 0.8673, 0.4487, 0.943, 0.4472, 0.9411, 0.4552, 0.9249, 0.4585, 0.9268, 0.4585, 0.9268, 0.4552, 0.9249, 0.4538, 0.9062, 0.4572, 0.908, 0.9386, 0.724, 0.9368, 0.7383, 0.8978, 0.7385, 0.8905, 0.7221, 0.9368, 0.7383, 0.9346, 0.7568, 0.8957, 0.7572, 0.8978, 0.7385, 0.9346, 0.7568, 0.9328, 0.7742, 0.8939, 0.7745, 0.8957, 0.7572, 0.9328, 0.7742, 0.9355, 0.8016, 0.8964, 0.8016, 0.8939, 0.7745, 0.456, 0.8907, 0.4527, 0.8889, 0.4563, 0.8619, 0.4597, 0.8658, 0.4572, 0.908, 0.4538, 0.9062, 0.4527, 0.8889, 0.456, 0.8907, 0.938, 0.7551, 0.9346, 0.7568, 0.9368, 0.7383, 0.9402, 0.7366, 0.939, 0.7979, 0.9355, 0.8016, 0.9328, 0.7742, 0.9362, 0.7725, 0.9889, 0.6297, 0.9915, 0.6319, 0.9786, 0.6389, 0.9721, 0.6388, 0.9362, 0.7725, 0.9328, 0.7742, 0.9346, 0.7568, 0.938, 0.7551, 0.4988, 0.8673, 0.495, 0.8926, 0.456, 0.8907, 0.4597, 0.8658, 0.4572, 0.908, 0.456, 0.8907, 0.495, 0.8926, 0.4961, 0.91, 0.4961, 0.91, 0.4974, 0.9286, 0.4585, 0.9268, 0.4572, 0.908, 0.4585, 0.9268, 0.4974, 0.9286, 0.4988, 0.9427, 0.4487, 0.943, 0.5474, 0.9924, 0.5419, 0.9897, 0.545, 0.9409, 0.5474, 0.9421, 0.4185, 0.9038, 0.421, 0.8995, 0.421, 0.9409, 0.4185, 0.9452, 0.8813, 0.9844, 0.8789, 0.9856, 0.8671, 0.9751, 0.8692, 0.9721, 0.8692, 0.9721, 0.8671, 0.9751, 0.8542, 0.9734, 0.8562, 0.9704, 0.5419, 0.9897, 0.5254, 0.9911, 0.5334, 0.9513, 0.545, 0.9409, 0.5254, 0.9911, 0.5106, 0.9926, 0.5207, 0.9526, 0.5334, 0.9513, 0.0593, 0.8851, 0.0719, 0.8898, 0.07938, 0.9338, 0.06885, 0.9299, 0.0719, 0.8898, 0.1043, 0.896, 0.1043, 0.9375, 0.07938, 0.9338, 0.3962, 0.9064, 0.3961, 0.903, 0.421, 0.8995, 0.4185, 0.9038, 0.3864, 0.9101, 0.3855, 0.907, 0.3961, 0.903, 0.3962, 0.9064, 0.5126, 0.9956, 0.5106, 0.9926, 0.5254, 0.9911, 0.5274, 0.9941, 0.1018, 0.8917, 0.1043, 0.896, 0.0719, 0.8898, 0.07209, 0.8865, 0.5274, 0.9941, 0.5254, 0.9911, 0.5419, 0.9897, 0.5474, 0.9924, 0.07209, 0.8865, 0.0719, 0.8898, 0.0593, 0.8851, 0.06021, 0.882, 0.4185, 0.9452, 0.3888, 0.9504, 0.3962, 0.9064, 0.4185, 0.9038, 0.3864, 0.9101, 0.3962, 0.9064, 0.3888, 0.9504, 0.3769, 0.9549, 0.8467, 0.9327, 0.8616, 0.9344, 0.8692, 0.9721, 0.8562, 0.9704, 0.8692, 0.9721, 0.8616, 0.9344, 0.8813, 0.9351, 0.8813, 0.9844, 0.6092, 0.9011, 0.6187, 0.8971, 0.6359, 0.9463, 0.6325, 0.9475, 0.02874, 0.9535, 0.03088, 0.9503, 0.03088, 0.9877, 0.02874, 0.9908, 0.6782, 0.8699, 0.6817, 0.8708, 0.6873, 0.8863, 0.6837, 0.8876, 0.6837, 0.8876, 0.6873, 0.8863, 0.6967, 0.8931, 0.6931, 0.8944, 0.6187, 0.8971, 0.6369, 0.8815, 0.6404, 0.9305, 0.6359, 0.9463, 0.6369, 0.8815, 0.6494, 0.8709, 0.6494, 0.9229, 0.6404, 0.9305, 0.362, 0.94, 0.3521, 0.9396, 0.3531, 0.9009, 0.3632, 0.9013, 0.9721, 0.6982, 0.9934, 0.7027, 0.9935, 0.7459, 0.9835, 0.7467, 0.01442, 0.9484, 0.01544, 0.9451, 0.03088, 0.9503, 0.02874, 0.9535, 0.004407, 0.9493, 0.005436, 0.9459, 0.01544, 0.9451, 0.01442, 0.9484, 0.6457, 0.8699, 0.6494, 0.8709, 0.6369, 0.8815, 0.6332, 0.8805, 0.9935, 0.6991, 0.9934, 0.7027, 0.9721, 0.6982, 0.9742, 0.6956, 0.6332, 0.8805, 0.6369, 0.8815, 0.6187, 0.8971, 0.6092, 0.9011, 0.3532, 0.9429, 0.3521, 0.9396, 0.362, 0.94, 0.3632, 0.9432, 0.9721, 0.7633, 0.99, 0.7555, 0.99, 0.8053, 0.982, 0.8054, 0.004407, 0.9493, 0.01442, 0.9484, 0.01445, 0.9846, 0.004456, 0.9851, 0.6967, 0.9463, 0.6836, 0.9367, 0.6837, 0.8876, 0.6931, 0.8944, 0.6837, 0.8876, 0.6836, 0.9367, 0.6582, 0.9177, 0.6782, 0.8699, 0.207, 0.8761, 0.2039, 0.8864, 0.1551, 0.8686, 0.1565, 0.8647, 0.08302, 0.9516, 0.08479, 0.948, 0.08705, 0.9861, 0.08528, 0.9897, 0.2172, 0.9328, 0.2158, 0.9289, 0.2246, 0.9111, 0.2278, 0.9137, 0.2278, 0.9137, 0.2246, 0.9111, 0.224, 0.8943, 0.2272, 0.897, 0.2039, 0.8864, 0.2038, 0.9141, 0.1639, 0.8865, 0.1551, 0.8686, 0.2038, 0.9141, 0.2033, 0.9355, 0.1634, 0.9033, 0.1639, 0.8865, 0.1821, 0.986, 0.1725, 0.9841, 0.1733, 0.9443, 0.1826, 0.9461, 0.1725, 0.9841, 0.1551, 0.986, 0.1572, 0.9465, 0.1733, 0.9443, 0.06819, 0.9497, 0.06857, 0.9463, 0.08479, 0.948, 0.08302, 0.9516, 0.05958, 0.9524, 0.05977, 0.9489, 0.06857, 0.9463, 0.06819, 0.9497, 0.2065, 0.9328, 0.2033, 0.9355, 0.2038, 0.9141, 0.207, 0.9115, 0.157, 0.9896, 0.1551, 0.986, 0.1725, 0.9841, 0.1731, 0.9875, 0.207, 0.9115, 0.2038, 0.9141, 0.2039, 0.8864, 0.207, 0.8761, 0.1731, 0.9875, 0.1725, 0.9841, 0.1821, 0.986, 0.1826, 0.9893, 0.08528, 0.9897, 0.06846, 0.9872, 0.06819, 0.9497, 0.08302, 0.9516, 0.05958, 0.9524, 0.06819, 0.9497, 0.06846, 0.9872, 0.0593, 0.9897, 0.2672, 0.8647, 0.2677, 0.8861, 0.2278, 0.9137, 0.2272, 0.897, 0.2278, 0.9137, 0.2677, 0.8861, 0.2677, 0.9214, 0.2172, 0.9328, 0.3586, 0.8164, 0.3556, 0.8247, 0.3066, 0.8119, 0.308, 0.808, 0.5228, 0.7812, 0.5193, 0.7792, 0.559, 0.7677, 0.5625, 0.7698, 0.512, 0.8585, 0.5106, 0.8546, 0.5188, 0.8322, 0.5221, 0.8351, 0.5221, 0.8351, 0.5188, 0.8322, 0.5176, 0.8091, 0.5209, 0.8121, 0.3556, 0.8247, 0.3553, 0.8531, 0.3151, 0.8342, 0.3066, 0.8119, 0.3553, 0.8531, 0.3546, 0.8794, 0.3143, 0.8572, 0.3151, 0.8342, 0.3546, 0.8794, 0.3534, 0.8921, 0.3132, 0.8724, 0.3143, 0.8572, 0.1318, 0.9899, 0.1131, 0.9877, 0.1178, 0.9471, 0.1318, 0.947, 0.5197, 0.7961, 0.5164, 0.794, 0.5193, 0.7792, 0.5228, 0.7812, 0.5209, 0.8121, 0.5176, 0.8091, 0.5164, 0.794, 0.5197, 0.7961, 0.3579, 0.8764, 0.3546, 0.8794, 0.3553, 0.8531, 0.3586, 0.8501, 0.114, 0.9915, 0.1131, 0.9877, 0.1318, 0.9899, 0.1311, 0.993, 0.3586, 0.8501, 0.3553, 0.8531, 0.3556, 0.8247, 0.3586, 0.8164, 0.3567, 0.89, 0.3534, 0.8921, 0.3546, 0.8794, 0.3579, 0.8764, 0.4641, 0.9929, 0.4472, 0.9931, 0.4526, 0.9518, 0.4641, 0.9527, 0.5209, 0.8121, 0.5197, 0.7961, 0.5597, 0.7759, 0.561, 0.7894, 0.561, 0.7894, 0.5621, 0.8157, 0.5221, 0.8351, 0.5209, 0.8121, 0.5221, 0.8351, 0.5621, 0.8157, 0.5625, 0.8494, 0.512, 0.8585, 0.9712, 0.537, 0.9777, 0.537, 0.9908, 0.5856, 0.9883, 0.5852, 0.4601, 0.7728, 0.4565, 0.7691, 0.497, 0.7681, 0.5006, 0.7718, 0.4484, 0.8531, 0.4472, 0.8509, 0.456, 0.8331, 0.4592, 0.8351, 0.4592, 0.8351, 0.456, 0.8331, 0.4554, 0.8131, 0.4586, 0.8151, 0.4266, 0.8108, 0.4271, 0.8275, 0.3857, 0.8256, 0.3769, 0.8079, 0.4271, 0.8275, 0.4268, 0.8478, 0.3851, 0.8456, 0.3857, 0.8256, 0.4268, 0.8478, 0.4253, 0.8652, 0.3838, 0.8632, 0.3851, 0.8456, 0.4253, 0.8652, 0.4267, 0.8906, 0.3862, 0.8896, 0.3838, 0.8632, 0.4574, 0.7974, 0.4542, 0.7955, 0.4565, 0.7691, 0.4601, 0.7728, 0.4586, 0.8151, 0.4554, 0.8131, 0.4542, 0.7955, 0.4574, 0.7974, 0.43, 0.8459, 0.4268, 0.8478, 0.4271, 0.8275, 0.4303, 0.8255, 0.4303, 0.887, 0.4267, 0.8906, 0.4253, 0.8652, 0.4285, 0.8633, 0.9881, 0.5285, 0.9908, 0.5308, 0.9777, 0.537, 0.9712, 0.537, 0.4285, 0.8633, 0.4253, 0.8652, 0.4268, 0.8478, 0.43, 0.8459, 0.5006, 0.7718, 0.4989, 0.7954, 0.4574, 0.7974, 0.4601, 0.7728, 0.4586, 0.8151, 0.4574, 0.7974, 0.4989, 0.7954, 0.5003, 0.8129, 0.5003, 0.8129, 0.5006, 0.8332, 0.4592, 0.8351, 0.4586, 0.8151, 0.4592, 0.8351, 0.5006, 0.8332, 0.4994, 0.8505, 0.4484, 0.8531, 0.3433, 0.9534, 0.3379, 0.9517, 0.3409, 0.9009, 0.3433, 0.9019, 0.9333, 0.9034, 0.936, 0.8993, 0.936, 0.9413, 0.9333, 0.9455, 0.8373, 0.9895, 0.8349, 0.9905, 0.8235, 0.9797, 0.8256, 0.9768, 0.8256, 0.9768, 0.8235, 0.9797, 0.8111, 0.9783, 0.8131, 0.9754, 0.3379, 0.9517, 0.3215, 0.9545, 0.3292, 0.9112, 0.3409, 0.9009, 0.3215, 0.9545, 0.3066, 0.9561, 0.3164, 0.912, 0.3292, 0.9112, 0.004407, 0.885, 0.0179, 0.8888, 0.02469, 0.9338, 0.01307, 0.9307, 0.0179, 0.8888, 0.05049, 0.8943, 0.05049, 0.9363, 0.02469, 0.9338, 0.9101, 0.905, 0.9102, 0.9018, 0.936, 0.8993, 0.9333, 0.9034, 0.8992, 0.9077, 0.8985, 0.9048, 0.9102, 0.9018, 0.9101, 0.905, 0.3086, 0.959, 0.3066, 0.9561, 0.3215, 0.9545, 0.3235, 0.9575, 0.04777, 0.8901, 0.05049, 0.8943, 0.0179, 0.8888, 0.01786, 0.8856, 0.3235, 0.9575, 0.3215, 0.9545, 0.3379, 0.9517, 0.3433, 0.9534, 0.01786, 0.8856, 0.0179, 0.8888, 0.004407, 0.885, 0.005022, 0.882, 0.9333, 0.9455, 0.9033, 0.95, 0.9101, 0.905, 0.9333, 0.9034, 0.8992, 0.9077, 0.9101, 0.905, 0.9033, 0.95, 0.8905, 0.9535, 0.8026, 0.9327, 0.8172, 0.9347, 0.8256, 0.9768, 0.8131, 0.9754, 0.8256, 0.9768, 0.8172, 0.9347, 0.8373, 0.9383, 0.8373, 0.9895, 0.7056, 0.8867, 0.7144, 0.8836, 0.7293, 0.9335, 0.7263, 0.9342, 0.5954, 0.9508, 0.5975, 0.9475, 0.5975, 0.9881, 0.5954, 0.9914, 0.9796, 0.2004, 0.9826, 0.2008, 0.9852, 0.2139, 0.9822, 0.2158, 0.56, 0.9446, 0.5616, 0.9416, 0.5744, 0.9427, 0.5727, 0.9457, 0.9857, 0.9689, 0.9739, 0.9725, 0.975, 0.929, 0.9857, 0.918, 0.9739, 0.9725, 0.9608, 0.9749, 0.9625, 0.9306, 0.975, 0.929, 0.9608, 0.9749, 0.9511, 0.9744, 0.9523, 0.9307, 0.9625, 0.9306, 0.2158, 0.9444, 0.2422, 0.9504, 0.2422, 0.9936, 0.2266, 0.9926, 0.5831, 0.9461, 0.5845, 0.943, 0.5975, 0.9475, 0.5954, 0.9508, 0.5727, 0.9457, 0.5744, 0.9427, 0.5845, 0.943, 0.5831, 0.9461, 0.9624, 0.9777, 0.9608, 0.9749, 0.9739, 0.9725, 0.9755, 0.9754, 0.2414, 0.9466, 0.2422, 0.9504, 0.2158, 0.9444, 0.2174, 0.9417, 0.7262, 0.8699, 0.7293, 0.8714, 0.7144, 0.8836, 0.7056, 0.8867, 0.9525, 0.9774, 0.9511, 0.9744, 0.9608, 0.9749, 0.9624, 0.9777, 0.7295, 0.9864, 0.7056, 0.9913, 0.7164, 0.943, 0.7295, 0.9432, 0.5727, 0.9457, 0.5831, 0.9461, 0.5854, 0.9878, 0.5757, 0.9877, 0.5757, 0.9877, 0.5621, 0.9862, 0.56, 0.9446, 0.5727, 0.9457, 0.9822, 0.2158, 0.9852, 0.2645, 0.9631, 0.2496, 0.9796, 0.2004, 0.8905, 0.8442, 0.9001, 0.84, 0.9174, 0.8891, 0.9138, 0.8904, 0.9653, 0.3139, 0.9631, 0.3173, 0.9631, 0.2767, 0.9652, 0.2733, 0.5606, 0.9316, 0.5568, 0.9321, 0.5441, 0.9194, 0.5471, 0.9169, 0.5471, 0.9169, 0.5441, 0.9194, 0.5308, 0.9162, 0.5338, 0.9136, 0.9001, 0.84, 0.9195, 0.8233, 0.923, 0.8721, 0.9174, 0.8891, 0.9195, 0.8233, 0.9333, 0.8113, 0.9333, 0.8632, 0.923, 0.8721, 0.2518, 0.9445, 0.2618, 0.9453, 0.2623, 0.9891, 0.2525, 0.9889, 0.2618, 0.9453, 0.278, 0.9445, 0.278, 0.9862, 0.2623, 0.9891, 0.9796, 0.3178, 0.9786, 0.3209, 0.9631, 0.3173, 0.9653, 0.3139, 0.9895, 0.3175, 0.9885, 0.3205, 0.9786, 0.3209, 0.9796, 0.3178, 0.9295, 0.8104, 0.9333, 0.8113, 0.9195, 0.8233, 0.9157, 0.8224, 0.6092, 0.2932, 0.6126, 0.2931, 0.6126, 0.3125, 0.6098, 0.3106, 0.9157, 0.8224, 0.9195, 0.8233, 0.9001, 0.84, 0.8905, 0.8442, 0.2609, 0.9422, 0.2618, 0.9453, 0.2518, 0.9445, 0.251, 0.9417, 0.9652, 0.2733, 0.9796, 0.2761, 0.9796, 0.3178, 0.9653, 0.3139, 0.9895, 0.3175, 0.9796, 0.3178, 0.9796, 0.2761, 0.9895, 0.2755, 0.5106, 0.8673, 0.5283, 0.8718, 0.5471, 0.9169, 0.5338, 0.9136, 0.5471, 0.9169, 0.5283, 0.8718, 0.5606, 0.8798, 0.5606, 0.9316, 0.9423, 0.6393, 0.9392, 0.6489, 0.8905, 0.6339, 0.8919, 0.6297, 0.7912, 0.7484, 0.7934, 0.7456, 0.7934, 0.7874, 0.7912, 0.7902, 0.7402, 0.9431, 0.7388, 0.939, 0.7477, 0.9176, 0.7509, 0.9206, 0.7509, 0.9206, 0.7477, 0.9176, 0.7473, 0.8961, 0.7505, 0.8991, 0.9392, 0.6489, 0.9391, 0.6783, 0.8994, 0.6553, 0.8905, 0.6339, 0.9391, 0.6783, 0.9388, 0.7038, 0.899, 0.6768, 0.8994, 0.6553, 0.9388, 0.7038, 0.9382, 0.7133, 0.8985, 0.6892, 0.899, 0.6768, 0.9911, 0.8587, 0.9721, 0.8573, 0.9758, 0.8157, 0.9911, 0.8142, 0.9955, 0.04714, 0.9956, 0.05029, 0.98, 0.04933, 0.9814, 0.04564, 0.7505, 0.8991, 0.7473, 0.8961, 0.7468, 0.8836, 0.75, 0.8856, 0.942, 0.7008, 0.9388, 0.7038, 0.9391, 0.6783, 0.9423, 0.6753, 0.9734, 0.8609, 0.9721, 0.8573, 0.9911, 0.8587, 0.9909, 0.8616, 0.9423, 0.6753, 0.9391, 0.6783, 0.9392, 0.6489, 0.9423, 0.6393, 0.9414, 0.7113, 0.9382, 0.7133, 0.9388, 0.7038, 0.942, 0.7008, 0.9781, 0.004789, 0.9956, 0.004416, 0.9955, 0.04714, 0.9814, 0.04564, 0.7505, 0.8991, 0.75, 0.8856, 0.7897, 0.8615, 0.7903, 0.8721, 0.7903, 0.8721, 0.7906, 0.8975, 0.7509, 0.9206, 0.7505, 0.8991, 0.7509, 0.9206, 0.7906, 0.8975, 0.7906, 0.9335, 0.7402, 0.9431, 0.1158, 0.9022, 0.1181, 0.8951, 0.1218, 0.8903, 0.1264, 0.8885, 0.1312, 0.8899, 0.1354, 0.8943, 0.1384, 0.9012, 0.1397, 0.9093, 0.1391, 0.9176, 0.1368, 0.9247, 0.133, 0.9295, 0.1284, 0.9313, 0.1237, 0.9299, 0.1195, 0.9255, 0.1165, 0.9186, 0.1152, 0.9105, 0.4276, 0.6434, 0.4187, 0.6435, 0.416, 0.6387, 0.4228, 0.6386, 0.117, 0.9305, 0.1131, 0.9215, 0.1165, 0.9186, 0.1195, 0.9255, 0.4187, 0.6435, 0.408, 0.6435, 0.4078, 0.6387, 0.416, 0.6387, 0.3377, 0.6432, 0.3269, 0.6433, 0.3293, 0.6387, 0.3375, 0.6386, 0.3484, 0.6433, 0.3377, 0.6432, 0.3375, 0.6386, 0.3457, 0.6387, 0.408, 0.6435, 0.3972, 0.6435, 0.3996, 0.6387, 0.4078, 0.6387, 0.3269, 0.6433, 0.3177, 0.6433, 0.3222, 0.6387, 0.3293, 0.6387, 0.3972, 0.6435, 0.3879, 0.6434, 0.3925, 0.6387, 0.3996, 0.6387, 0.1152, 0.8908, 0.1201, 0.8845, 0.1218, 0.8903, 0.1181, 0.8951, 0.1397, 0.9294, 0.1348, 0.9358, 0.133, 0.9295, 0.1368, 0.9247, 0.1201, 0.8845, 0.1261, 0.882, 0.1264, 0.8885, 0.1218, 0.8903, 0.1348, 0.9358, 0.1287, 0.9382, 0.1284, 0.9313, 0.133, 0.9295, 0.1261, 0.882, 0.1324, 0.8839, 0.1312, 0.8899, 0.1264, 0.8885, 0.1287, 0.9382, 0.1225, 0.9363, 0.1237, 0.9299, 0.1284, 0.9313, 0.1324, 0.8839, 0.1378, 0.8897, 0.1354, 0.8943, 0.1312, 0.8899])
me_cube.materials.append(mat_bake)
me_cube.use_remesh_preserve_volume = False
me_cube.use_remesh_preserve_attributes = False
me_cube.use_mirror_vertex_groups = False
me_cube.update()

# ---- objects
ob_cube = bpy.data.objects.new('Cube', me_cube)
ob_lamp = bpy.data.objects.new('Lamp', light_lamp)
ob_camera = bpy.data.objects.new('Camera', cam_camera)

# ---- transforms, parenting, visibility, modifiers, constraints
ob_cube.location = (0.0, 0.0, 0.0)
ob_cube.scale = (1.0, 1.75, 1.0)
ob_cube.lock_rotations_4d = False
ob_cube.empty_display_type = 'ARROWS'
ob_cube.lineart.crease_threshold = 0.0
ob_lamp.location = (4.076, 1.005, 5.904)
ob_lamp.rotation_euler = (0.6503, 0.05522, 1.866)
ob_lamp.lock_rotations_4d = False
ob_lamp.empty_display_type = 'ARROWS'
ob_lamp.color = (0.0, 0.0, 0.0, 0.0)
ob_lamp.lineart.crease_threshold = 0.0
ob_camera.location = (7.481, -6.508, 5.344)
ob_camera.rotation_euler = (1.109, 0.0, 0.8149)
ob_camera.lock_rotations_4d = False
ob_camera.empty_display_type = 'ARROWS'
ob_camera.color = (0.0, 0.0, 0.0, 0.0)
ob_camera.display_type = 'WIRE'
ob_camera.lineart.crease_threshold = 0.0

# ---- collection membership
col_collection_1.objects.link(ob_cube)
col_collection_1.objects.link(ob_lamp)
col_collection_1.objects.link(ob_camera)

# ---- scene / render settings (as saved in the file)
scene.camera = ob_camera
scene.frame_start = 1; scene.frame_end = 250; scene.frame_set(1)
scene.render.engine = 'BLENDER_EEVEE_NEXT'
scene.render.resolution_percentage = 50
scene.render.dither_intensity = 0.0
scene.cycles.use_denoising = False
scene.cycles.samples = 128
scene.cycles.sampling_pattern = 'TABULATED_SOBOL'
scene.cycles.use_adaptive_sampling = False
scene.cycles.use_light_tree = False
scene.cycles.blur_glossy = 0.0
scene.cycles.sample_clamp_indirect = 0.0
scene.view_settings.view_transform = 'Standard'
bpy.context.view_layer.update()
